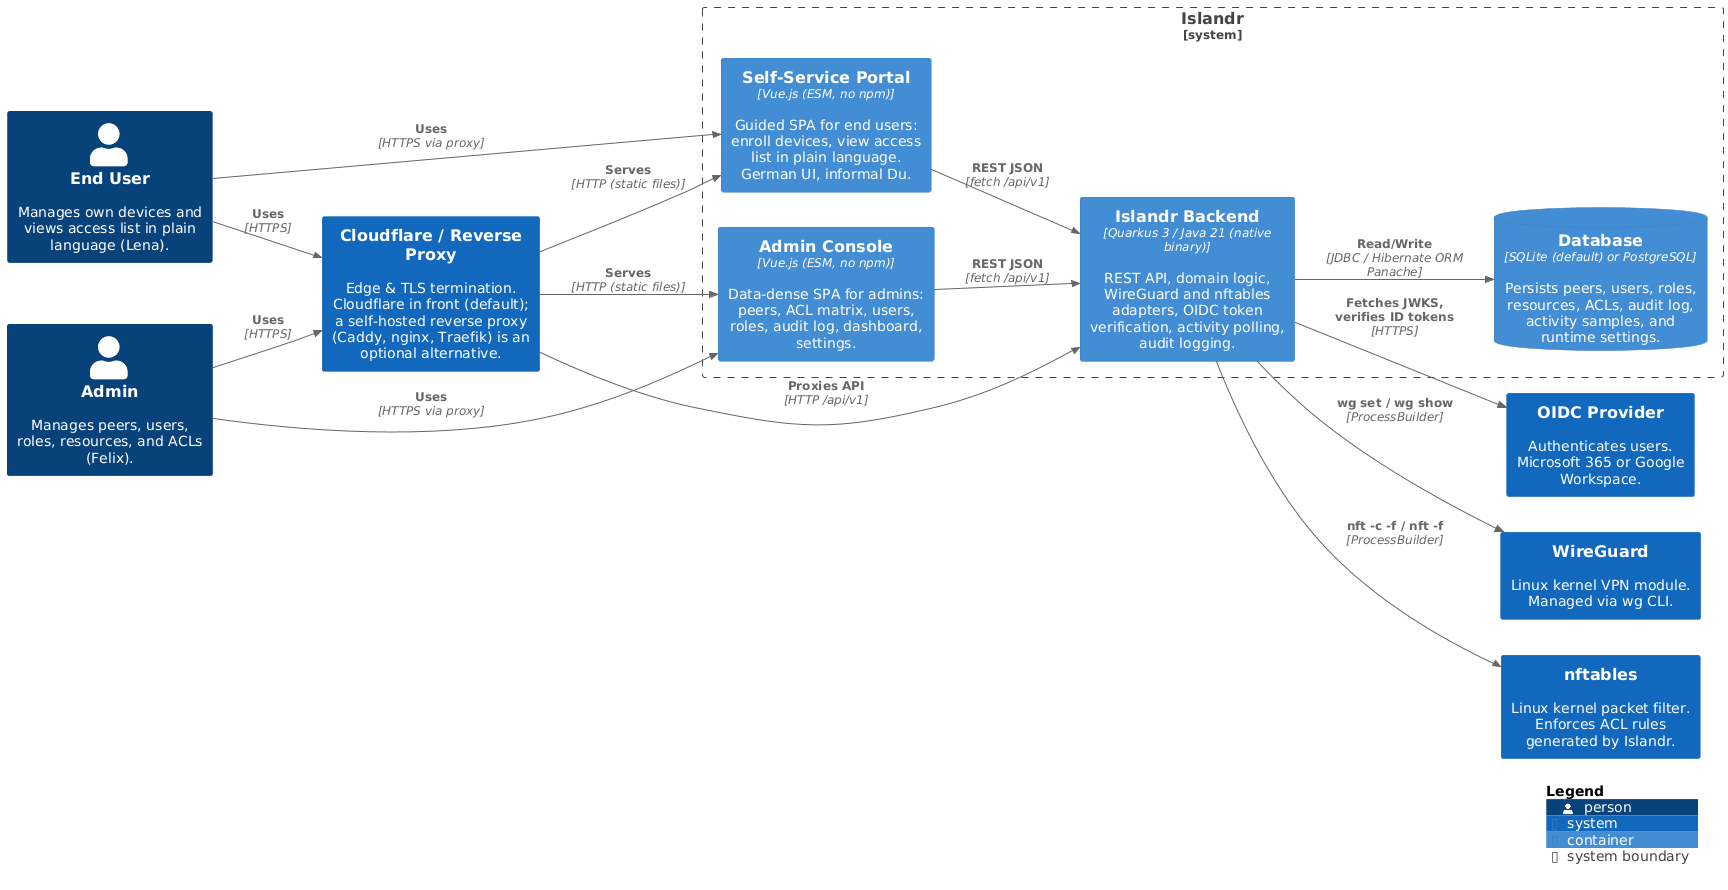

The diagram above was rendered by PlantUML. Its source (embedded in the PNG):
@startuml

set separator none
left to right direction

<style>
  root {
    BackgroundColor: #ffffff
    FontColor: #444444
  }
</style>

!include <C4/C4>
!include <C4/C4_Context>
!include <C4/C4_Container>

Person(Admin, "Admin", $descr="Manages peers, users, roles, resources, and ACLs (Felix).", $tags="", $link="")
Person(EndUser, "End User", $descr="Manages own devices and views access list in plain language (Lena).", $tags="", $link="")
System(OIDCProvider, "OIDC Provider", $descr="Authenticates users. Microsoft 365 or Google Workspace.", $tags="", $link="")
System(WireGuard, "WireGuard", $descr="Linux kernel VPN module. Managed via wg CLI.", $tags="", $link="")
System(nftables, "nftables", $descr="Linux kernel packet filter. Enforces ACL rules generated by Islandr.", $tags="", $link="")
System(CloudflareReverseProxy, "Cloudflare / Reverse Proxy", $descr="Edge & TLS termination. Cloudflare in front (default); a self-hosted reverse proxy (Caddy, nginx, Traefik) is an optional alternative.", $tags="", $link="")

System_Boundary("Islandr_boundary", "Islandr", $tags="") {
  Container(Islandr.IslandrBackend, "Islandr Backend", $techn="Quarkus 3 / Java 21 (native binary)", $descr="REST API, domain logic, WireGuard and nftables adapters, OIDC token verification, activity polling, audit logging.", $tags="", $link="")
  ContainerDb(Islandr.Database, "Database", $techn="SQLite (default) or PostgreSQL", $descr="Persists peers, users, roles, resources, ACLs, audit log, activity samples, and runtime settings.", $tags="", $link="")
  Container(Islandr.AdminConsole, "Admin Console", $techn="Vue.js (ESM, no npm)", $descr="Data-dense SPA for admins: peers, ACL matrix, users, roles, audit log, dashboard, settings.", $tags="", $link="")
  Container(Islandr.SelfServicePortal, "Self-Service Portal", $techn="Vue.js (ESM, no npm)", $descr="Guided SPA for end users: enroll devices, view access list in plain language. German UI, informal Du.", $tags="", $link="")
}

Rel(Admin, CloudflareReverseProxy, "Uses", $techn="HTTPS", $tags="", $link="")
Rel(EndUser, CloudflareReverseProxy, "Uses", $techn="HTTPS", $tags="", $link="")
Rel(Admin, Islandr.AdminConsole, "Uses", $techn="HTTPS via proxy", $tags="", $link="")
Rel(EndUser, Islandr.SelfServicePortal, "Uses", $techn="HTTPS via proxy", $tags="", $link="")
Rel(CloudflareReverseProxy, Islandr.AdminConsole, "Serves", $techn="HTTP (static files)", $tags="", $link="")
Rel(CloudflareReverseProxy, Islandr.SelfServicePortal, "Serves", $techn="HTTP (static files)", $tags="", $link="")
Rel(CloudflareReverseProxy, Islandr.IslandrBackend, "Proxies API", $techn="HTTP /api/v1", $tags="", $link="")
Rel(Islandr.AdminConsole, Islandr.IslandrBackend, "REST JSON", $techn="fetch /api/v1", $tags="", $link="")
Rel(Islandr.SelfServicePortal, Islandr.IslandrBackend, "REST JSON", $techn="fetch /api/v1", $tags="", $link="")
Rel(Islandr.IslandrBackend, Islandr.Database, "Read/Write", $techn="JDBC / Hibernate ORM Panache", $tags="", $link="")
Rel(Islandr.IslandrBackend, OIDCProvider, "Fetches JWKS, verifies ID tokens", $techn="HTTPS", $tags="", $link="")
Rel(Islandr.IslandrBackend, WireGuard, "wg set / wg show", $techn="ProcessBuilder", $tags="", $link="")
Rel(Islandr.IslandrBackend, nftables, "nft -c -f / nft -f", $techn="ProcessBuilder", $tags="", $link="")

SHOW_LEGEND(true)
hide stereotypes
@enduml